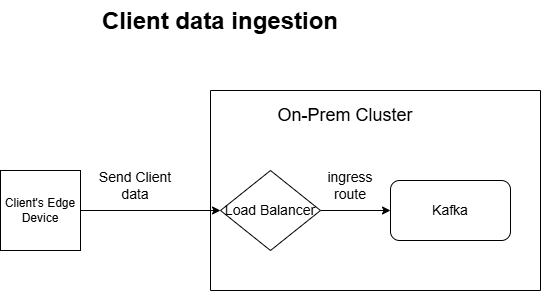

The diagram above was exported from draw.io. Its source (the exported page's mxGraphModel, read from the mxfile embedded in the PNG):
<mxGraphModel dx="786" dy="451" grid="1" gridSize="10" guides="1" tooltips="1" connect="1" arrows="1" fold="1" page="1" pageScale="1" pageWidth="850" pageHeight="1100" math="0" shadow="0">
  <root>
    <mxCell id="0" />
    <mxCell id="1" parent="0" />
    <mxCell id="my6tqli9zn8OR5O7QVZm-6" style="edgeStyle=orthogonalEdgeStyle;rounded=0;orthogonalLoop=1;jettySize=auto;html=1;exitX=1;exitY=0.5;exitDx=0;exitDy=0;" edge="1" parent="1" source="my6tqli9zn8OR5O7QVZm-1" target="my6tqli9zn8OR5O7QVZm-5">
      <mxGeometry relative="1" as="geometry" />
    </mxCell>
    <mxCell id="my6tqli9zn8OR5O7QVZm-1" value="Client's Edge Device" style="whiteSpace=wrap;html=1;aspect=fixed;" vertex="1" parent="1">
      <mxGeometry x="120" y="230" width="80" height="80" as="geometry" />
    </mxCell>
    <mxCell id="my6tqli9zn8OR5O7QVZm-2" value="" style="swimlane;startSize=0;" vertex="1" parent="1">
      <mxGeometry x="330" y="150" width="330" height="200" as="geometry" />
    </mxCell>
    <mxCell id="my6tqli9zn8OR5O7QVZm-4" value="&lt;font style=&quot;font-size: 18px;&quot;&gt;On-Prem Cluster&lt;/font&gt;" style="text;html=1;align=center;verticalAlign=middle;whiteSpace=wrap;rounded=0;" vertex="1" parent="my6tqli9zn8OR5O7QVZm-2">
      <mxGeometry x="50" y="10" width="170" height="30" as="geometry" />
    </mxCell>
    <mxCell id="my6tqli9zn8OR5O7QVZm-8" style="edgeStyle=orthogonalEdgeStyle;rounded=0;orthogonalLoop=1;jettySize=auto;html=1;exitX=1;exitY=0.5;exitDx=0;exitDy=0;entryX=0;entryY=0.5;entryDx=0;entryDy=0;" edge="1" parent="my6tqli9zn8OR5O7QVZm-2" source="my6tqli9zn8OR5O7QVZm-5" target="my6tqli9zn8OR5O7QVZm-7">
      <mxGeometry relative="1" as="geometry" />
    </mxCell>
    <mxCell id="my6tqli9zn8OR5O7QVZm-5" value="&lt;font style=&quot;font-size: 14px;&quot;&gt;Load Balancer&lt;/font&gt;" style="rhombus;whiteSpace=wrap;html=1;" vertex="1" parent="my6tqli9zn8OR5O7QVZm-2">
      <mxGeometry x="10" y="80" width="100" height="80" as="geometry" />
    </mxCell>
    <mxCell id="my6tqli9zn8OR5O7QVZm-7" value="&lt;font style=&quot;font-size: 14px;&quot;&gt;Kafka&lt;/font&gt;" style="rounded=1;whiteSpace=wrap;html=1;" vertex="1" parent="my6tqli9zn8OR5O7QVZm-2">
      <mxGeometry x="180" y="90" width="120" height="60" as="geometry" />
    </mxCell>
    <mxCell id="my6tqli9zn8OR5O7QVZm-9" value="&lt;font style=&quot;font-size: 14px;&quot;&gt;ingress route&lt;/font&gt;" style="text;html=1;align=center;verticalAlign=middle;whiteSpace=wrap;rounded=0;" vertex="1" parent="my6tqli9zn8OR5O7QVZm-2">
      <mxGeometry x="110" y="80" width="60" height="30" as="geometry" />
    </mxCell>
    <mxCell id="my6tqli9zn8OR5O7QVZm-3" value="&lt;h1 style=&quot;margin-top: 0px;&quot;&gt;Client data ingestion&lt;/h1&gt;" style="text;html=1;whiteSpace=wrap;overflow=hidden;rounded=0;" vertex="1" parent="1">
      <mxGeometry x="220" y="60" width="340" height="40" as="geometry" />
    </mxCell>
    <mxCell id="my6tqli9zn8OR5O7QVZm-10" value="&lt;font style=&quot;font-size: 14px;&quot;&gt;Send Client data&lt;/font&gt;" style="text;html=1;align=center;verticalAlign=middle;whiteSpace=wrap;rounded=0;" vertex="1" parent="1">
      <mxGeometry x="210" y="230" width="90" height="30" as="geometry" />
    </mxCell>
  </root>
</mxGraphModel>